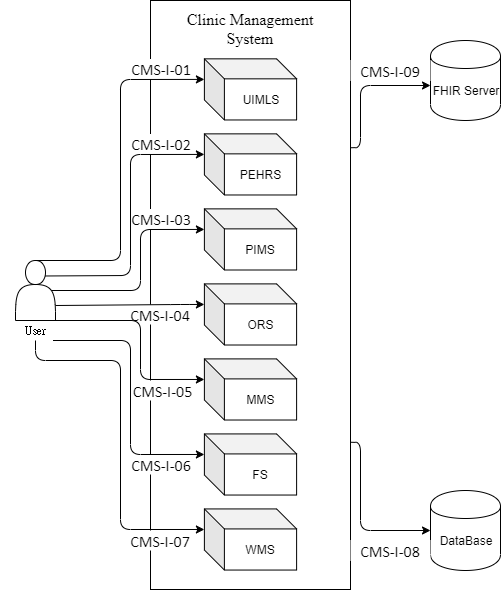

The diagram above was exported from draw.io. Its source (the exported page's mxGraphModel, read from the mxfile embedded in the PNG):
<mxGraphModel dx="1024" dy="534" grid="1" gridSize="10" guides="1" tooltips="1" connect="1" arrows="1" fold="1" page="1" pageScale="1" pageWidth="827" pageHeight="1169" math="0" shadow="0">
  <root>
    <mxCell id="0" />
    <mxCell id="1" parent="0" />
    <mxCell id="OW8wpg0kEdzWwrnh-eAc-38" value="" style="group" parent="1" vertex="1" connectable="0">
      <mxGeometry x="130" y="420" width="70" height="80" as="geometry" />
    </mxCell>
    <mxCell id="OW8wpg0kEdzWwrnh-eAc-36" value="" style="shape=actor;whiteSpace=wrap;html=1;" parent="OW8wpg0kEdzWwrnh-eAc-38" vertex="1">
      <mxGeometry x="15" width="40" height="60" as="geometry" />
    </mxCell>
    <mxCell id="OW8wpg0kEdzWwrnh-eAc-37" value="&lt;p class=&quot;MsoNoSpacing&quot; style=&quot;margin-left: 24.0pt ; text-indent: -24.0pt&quot;&gt;&lt;span style=&quot;font-family: &amp;#34;新細明體&amp;#34; , serif&quot;&gt;User&lt;/span&gt;&lt;/p&gt;" style="text;html=1;strokeColor=none;fillColor=none;align=center;verticalAlign=middle;whiteSpace=wrap;rounded=0;" parent="OW8wpg0kEdzWwrnh-eAc-38" vertex="1">
      <mxGeometry y="60" width="70" height="20" as="geometry" />
    </mxCell>
    <mxCell id="OW8wpg0kEdzWwrnh-eAc-52" value="" style="group" parent="1" vertex="1" connectable="0">
      <mxGeometry x="560" y="650" width="70" height="80" as="geometry" />
    </mxCell>
    <mxCell id="OW8wpg0kEdzWwrnh-eAc-50" value="" style="shape=cylinder;whiteSpace=wrap;html=1;boundedLbl=1;backgroundOutline=1;" parent="OW8wpg0kEdzWwrnh-eAc-52" vertex="1">
      <mxGeometry width="70" height="80" as="geometry" />
    </mxCell>
    <mxCell id="OW8wpg0kEdzWwrnh-eAc-51" value="DataBase" style="text;html=1;strokeColor=none;fillColor=none;align=center;verticalAlign=middle;whiteSpace=wrap;rounded=0;" parent="OW8wpg0kEdzWwrnh-eAc-52" vertex="1">
      <mxGeometry y="40" width="70" height="20" as="geometry" />
    </mxCell>
    <mxCell id="OW8wpg0kEdzWwrnh-eAc-53" value="" style="group" parent="1" vertex="1" connectable="0">
      <mxGeometry x="560" y="200" width="70" height="80" as="geometry" />
    </mxCell>
    <mxCell id="OW8wpg0kEdzWwrnh-eAc-13" value="" style="shape=cylinder;whiteSpace=wrap;html=1;boundedLbl=1;backgroundOutline=1;" parent="OW8wpg0kEdzWwrnh-eAc-53" vertex="1">
      <mxGeometry width="70" height="80" as="geometry" />
    </mxCell>
    <mxCell id="OW8wpg0kEdzWwrnh-eAc-26" value="FHIR Server" style="text;html=1;strokeColor=none;fillColor=none;align=center;verticalAlign=middle;whiteSpace=wrap;rounded=0;" parent="OW8wpg0kEdzWwrnh-eAc-53" vertex="1">
      <mxGeometry y="40" width="70" height="20" as="geometry" />
    </mxCell>
    <mxCell id="OW8wpg0kEdzWwrnh-eAc-55" value="" style="group" parent="1" vertex="1" connectable="0">
      <mxGeometry x="280" y="160" width="200" height="589" as="geometry" />
    </mxCell>
    <mxCell id="OW8wpg0kEdzWwrnh-eAc-5" value="" style="rounded=0;whiteSpace=wrap;html=1;" parent="OW8wpg0kEdzWwrnh-eAc-55" vertex="1">
      <mxGeometry width="200" height="589" as="geometry" />
    </mxCell>
    <mxCell id="OW8wpg0kEdzWwrnh-eAc-6" value="&lt;font face=&quot;times new roman&quot; size=&quot;3&quot;&gt;Clinic Management System&lt;/font&gt;" style="text;html=1;strokeColor=none;fillColor=none;align=center;verticalAlign=middle;whiteSpace=wrap;rounded=0;" parent="OW8wpg0kEdzWwrnh-eAc-55" vertex="1">
      <mxGeometry x="11.11111111111111" y="11.113207547169813" width="177.77777777777777" height="33.339622641509436" as="geometry" />
    </mxCell>
    <mxCell id="OW8wpg0kEdzWwrnh-eAc-41" value="UIMLS" style="shape=cube;whiteSpace=wrap;html=1;boundedLbl=1;backgroundOutline=1;darkOpacity=0.05;darkOpacity2=0.1;" parent="OW8wpg0kEdzWwrnh-eAc-55" vertex="1">
      <mxGeometry x="53.88888888888889" y="58.34433962264151" width="92.22222222222223" height="61.12264150943397" as="geometry" />
    </mxCell>
    <mxCell id="OW8wpg0kEdzWwrnh-eAc-44" value="PEHRS" style="shape=cube;whiteSpace=wrap;html=1;boundedLbl=1;backgroundOutline=1;darkOpacity=0.05;darkOpacity2=0.1;" parent="OW8wpg0kEdzWwrnh-eAc-55" vertex="1">
      <mxGeometry x="53.88888888888889" y="133.35849056603774" width="92.22222222222223" height="61.12264150943397" as="geometry" />
    </mxCell>
    <mxCell id="OW8wpg0kEdzWwrnh-eAc-45" value="PIMS" style="shape=cube;whiteSpace=wrap;html=1;boundedLbl=1;backgroundOutline=1;darkOpacity=0.05;darkOpacity2=0.1;" parent="OW8wpg0kEdzWwrnh-eAc-55" vertex="1">
      <mxGeometry x="53.88888888888889" y="208.37264150943398" width="92.22222222222223" height="61.12264150943397" as="geometry" />
    </mxCell>
    <mxCell id="OW8wpg0kEdzWwrnh-eAc-46" value="ORS" style="shape=cube;whiteSpace=wrap;html=1;boundedLbl=1;backgroundOutline=1;darkOpacity=0.05;darkOpacity2=0.1;" parent="OW8wpg0kEdzWwrnh-eAc-55" vertex="1">
      <mxGeometry x="53.88888888888889" y="283.3867924528302" width="92.22222222222223" height="61.12264150943397" as="geometry" />
    </mxCell>
    <mxCell id="OW8wpg0kEdzWwrnh-eAc-47" value="MMS" style="shape=cube;whiteSpace=wrap;html=1;boundedLbl=1;backgroundOutline=1;darkOpacity=0.05;darkOpacity2=0.1;" parent="OW8wpg0kEdzWwrnh-eAc-55" vertex="1">
      <mxGeometry x="53.88888888888889" y="358.40094339622647" width="92.22222222222223" height="61.12264150943397" as="geometry" />
    </mxCell>
    <mxCell id="OW8wpg0kEdzWwrnh-eAc-48" value="FS" style="shape=cube;whiteSpace=wrap;html=1;boundedLbl=1;backgroundOutline=1;darkOpacity=0.05;darkOpacity2=0.1;" parent="OW8wpg0kEdzWwrnh-eAc-55" vertex="1">
      <mxGeometry x="53.88888888888889" y="433.41509433962267" width="92.22222222222223" height="61.12264150943397" as="geometry" />
    </mxCell>
    <mxCell id="OW8wpg0kEdzWwrnh-eAc-49" value="WMS" style="shape=cube;whiteSpace=wrap;html=1;boundedLbl=1;backgroundOutline=1;darkOpacity=0.05;darkOpacity2=0.1;" parent="OW8wpg0kEdzWwrnh-eAc-55" vertex="1">
      <mxGeometry x="53.88888888888889" y="508.42924528301893" width="92.22222222222223" height="61.12264150943397" as="geometry" />
    </mxCell>
    <mxCell id="OW8wpg0kEdzWwrnh-eAc-63" value="&lt;span lang=&quot;EN-US&quot; style=&quot;font-size: 12.0pt ; font-family: &amp;#34;calibri&amp;#34; , sans-serif&quot;&gt;CMS-I-01&lt;br&gt;&lt;/span&gt;" style="text;html=1;strokeColor=none;fillColor=#ffffff;align=center;verticalAlign=middle;whiteSpace=wrap;rounded=0;" parent="OW8wpg0kEdzWwrnh-eAc-55" vertex="1">
      <mxGeometry x="-29" y="58.5" width="80" height="20" as="geometry" />
    </mxCell>
    <mxCell id="OW8wpg0kEdzWwrnh-eAc-75" value="&lt;span lang=&quot;EN-US&quot; style=&quot;font-size: 12.0pt ; font-family: &amp;#34;calibri&amp;#34; , sans-serif&quot;&gt;CMS-I-02&lt;br&gt;&lt;/span&gt;" style="text;html=1;strokeColor=none;fillColor=#ffffff;align=center;verticalAlign=middle;whiteSpace=wrap;rounded=0;" parent="OW8wpg0kEdzWwrnh-eAc-55" vertex="1">
      <mxGeometry x="-29.5" y="133.5" width="80" height="20" as="geometry" />
    </mxCell>
    <mxCell id="OW8wpg0kEdzWwrnh-eAc-76" value="&lt;span lang=&quot;EN-US&quot; style=&quot;font-size: 12.0pt ; font-family: &amp;#34;calibri&amp;#34; , sans-serif&quot;&gt;CMS-I-03&lt;br&gt;&lt;/span&gt;" style="text;html=1;strokeColor=none;fillColor=#ffffff;align=center;verticalAlign=middle;whiteSpace=wrap;rounded=0;" parent="OW8wpg0kEdzWwrnh-eAc-55" vertex="1">
      <mxGeometry x="-29" y="208.5" width="80" height="20" as="geometry" />
    </mxCell>
    <mxCell id="OW8wpg0kEdzWwrnh-eAc-78" value="&lt;span lang=&quot;EN-US&quot; style=&quot;font-size: 12.0pt ; font-family: &amp;#34;calibri&amp;#34; , sans-serif&quot;&gt;CMS-I-05&lt;br&gt;&lt;/span&gt;" style="text;html=1;strokeColor=none;fillColor=#ffffff;align=center;verticalAlign=middle;whiteSpace=wrap;rounded=0;" parent="OW8wpg0kEdzWwrnh-eAc-55" vertex="1">
      <mxGeometry x="-24.5" y="380" width="71" height="20" as="geometry" />
    </mxCell>
    <mxCell id="OW8wpg0kEdzWwrnh-eAc-79" value="&lt;span lang=&quot;EN-US&quot; style=&quot;font-size: 12.0pt ; font-family: &amp;#34;calibri&amp;#34; , sans-serif&quot;&gt;CMS-I-06&lt;br&gt;&lt;/span&gt;" style="text;html=1;strokeColor=none;fillColor=#ffffff;align=center;verticalAlign=middle;whiteSpace=wrap;rounded=0;" parent="OW8wpg0kEdzWwrnh-eAc-55" vertex="1">
      <mxGeometry x="-24.5" y="454" width="70" height="20" as="geometry" />
    </mxCell>
    <mxCell id="OW8wpg0kEdzWwrnh-eAc-80" value="&lt;span lang=&quot;EN-US&quot; style=&quot;font-size: 12.0pt ; font-family: &amp;#34;calibri&amp;#34; , sans-serif&quot;&gt;CMS-I-07&lt;br&gt;&lt;/span&gt;" style="text;html=1;strokeColor=none;fillColor=#ffffff;align=center;verticalAlign=middle;whiteSpace=wrap;rounded=0;" parent="OW8wpg0kEdzWwrnh-eAc-55" vertex="1">
      <mxGeometry x="-30" y="530" width="80" height="20" as="geometry" />
    </mxCell>
    <mxCell id="OW8wpg0kEdzWwrnh-eAc-77" value="&lt;span lang=&quot;EN-US&quot; style=&quot;font-size: 12.0pt ; font-family: &amp;#34;calibri&amp;#34; , sans-serif&quot;&gt;CMS-I-04&lt;br&gt;&lt;/span&gt;" style="text;html=1;strokeColor=none;fillColor=#ffffff;align=center;verticalAlign=middle;whiteSpace=wrap;rounded=0;gradientColor=none;" parent="OW8wpg0kEdzWwrnh-eAc-55" vertex="1">
      <mxGeometry x="-25" y="304" width="70" height="20" as="geometry" />
    </mxCell>
    <mxCell id="OW8wpg0kEdzWwrnh-eAc-56" value="" style="endArrow=classic;html=1;exitX=0.5;exitY=0;exitDx=0;exitDy=0;entryX=0;entryY=0;entryDx=0;entryDy=20.561320754716984;entryPerimeter=0;" parent="1" source="OW8wpg0kEdzWwrnh-eAc-36" target="OW8wpg0kEdzWwrnh-eAc-41" edge="1">
      <mxGeometry width="50" height="50" relative="1" as="geometry">
        <mxPoint x="110" y="340" as="sourcePoint" />
        <mxPoint x="160" y="290" as="targetPoint" />
        <Array as="points">
          <mxPoint x="250" y="420" />
          <mxPoint x="250" y="239" />
        </Array>
      </mxGeometry>
    </mxCell>
    <mxCell id="OW8wpg0kEdzWwrnh-eAc-57" value="" style="endArrow=classic;html=1;exitX=0.75;exitY=0.258;exitDx=0;exitDy=0;entryX=0;entryY=0;entryDx=0;entryDy=20.561320754716984;entryPerimeter=0;exitPerimeter=0;" parent="1" source="OW8wpg0kEdzWwrnh-eAc-36" target="OW8wpg0kEdzWwrnh-eAc-44" edge="1">
      <mxGeometry width="50" height="50" relative="1" as="geometry">
        <mxPoint x="175" y="424.5" as="sourcePoint" />
        <mxPoint x="343.8888888888889" y="248.90566037735857" as="targetPoint" />
        <Array as="points">
          <mxPoint x="260" y="435" />
          <mxPoint x="260" y="314" />
        </Array>
      </mxGeometry>
    </mxCell>
    <mxCell id="OW8wpg0kEdzWwrnh-eAc-58" value="" style="endArrow=classic;html=1;exitX=0.9;exitY=0.5;exitDx=0;exitDy=0;entryX=0;entryY=0;entryDx=0;entryDy=20.561320754716984;entryPerimeter=0;exitPerimeter=0;" parent="1" source="OW8wpg0kEdzWwrnh-eAc-36" target="OW8wpg0kEdzWwrnh-eAc-45" edge="1">
      <mxGeometry width="50" height="50" relative="1" as="geometry">
        <mxPoint x="185" y="439.9799999999999" as="sourcePoint" />
        <mxPoint x="343.8888888888889" y="323.9198113207548" as="targetPoint" />
        <Array as="points">
          <mxPoint x="270" y="450" />
          <mxPoint x="270" y="389" />
        </Array>
      </mxGeometry>
    </mxCell>
    <mxCell id="OW8wpg0kEdzWwrnh-eAc-60" value="" style="endArrow=classic;html=1;exitX=0.75;exitY=0;exitDx=0;exitDy=0;entryX=0;entryY=0;entryDx=0;entryDy=20.561320754716984;entryPerimeter=0;" parent="1" source="OW8wpg0kEdzWwrnh-eAc-37" target="OW8wpg0kEdzWwrnh-eAc-47" edge="1">
      <mxGeometry width="50" height="50" relative="1" as="geometry">
        <mxPoint x="203.5" y="515.5" as="sourcePoint" />
        <mxPoint x="356.3888888888889" y="459.93396226415086" as="targetPoint" />
        <Array as="points">
          <mxPoint x="270" y="480" />
          <mxPoint x="270" y="539" />
        </Array>
      </mxGeometry>
    </mxCell>
    <mxCell id="OW8wpg0kEdzWwrnh-eAc-61" value="" style="endArrow=classic;html=1;exitX=0.75;exitY=1;exitDx=0;exitDy=0;entryX=0;entryY=0;entryDx=0;entryDy=20.561320754716984;entryPerimeter=0;" parent="1" source="OW8wpg0kEdzWwrnh-eAc-37" target="OW8wpg0kEdzWwrnh-eAc-48" edge="1">
      <mxGeometry width="50" height="50" relative="1" as="geometry">
        <mxPoint x="211" y="474.5" as="sourcePoint" />
        <mxPoint x="363.8888888888889" y="418.93396226415086" as="targetPoint" />
        <Array as="points">
          <mxPoint x="260" y="500" />
          <mxPoint x="260" y="614" />
        </Array>
      </mxGeometry>
    </mxCell>
    <mxCell id="OW8wpg0kEdzWwrnh-eAc-62" value="" style="endArrow=classic;html=1;exitX=0.5;exitY=1;exitDx=0;exitDy=0;entryX=0;entryY=0;entryDx=0;entryDy=20.561320754716984;entryPerimeter=0;" parent="1" source="OW8wpg0kEdzWwrnh-eAc-37" target="OW8wpg0kEdzWwrnh-eAc-49" edge="1">
      <mxGeometry width="50" height="50" relative="1" as="geometry">
        <mxPoint x="192.5" y="504.5" as="sourcePoint" />
        <mxPoint x="343.8888888888889" y="623.9764150943396" as="targetPoint" />
        <Array as="points">
          <mxPoint x="165" y="520" />
          <mxPoint x="250" y="520" />
          <mxPoint x="250" y="689" />
        </Array>
      </mxGeometry>
    </mxCell>
    <mxCell id="OW8wpg0kEdzWwrnh-eAc-59" value="" style="endArrow=classic;html=1;exitX=1;exitY=0.75;exitDx=0;exitDy=0;entryX=0;entryY=0;entryDx=0;entryDy=20.561320754716984;entryPerimeter=0;" parent="1" source="OW8wpg0kEdzWwrnh-eAc-36" target="OW8wpg0kEdzWwrnh-eAc-46" edge="1">
      <mxGeometry width="50" height="50" relative="1" as="geometry">
        <mxPoint x="191" y="454.5" as="sourcePoint" />
        <mxPoint x="343.8888888888889" y="398.93396226415086" as="targetPoint" />
        <Array as="points">
          <mxPoint x="310" y="464" />
        </Array>
      </mxGeometry>
    </mxCell>
    <mxCell id="OW8wpg0kEdzWwrnh-eAc-84" value="&lt;span lang=&quot;EN-US&quot; style=&quot;font-size: 12.0pt ; font-family: &amp;#34;calibri&amp;#34; , sans-serif&quot;&gt;CMS-I-09&lt;br&gt;&lt;/span&gt;" style="text;html=1;strokeColor=none;fillColor=#ffffff;align=center;verticalAlign=middle;whiteSpace=wrap;rounded=0;" parent="1" vertex="1">
      <mxGeometry x="480" y="220" width="80" height="20" as="geometry" />
    </mxCell>
    <mxCell id="OW8wpg0kEdzWwrnh-eAc-85" value="&lt;span lang=&quot;EN-US&quot; style=&quot;font-size: 12.0pt ; font-family: &amp;#34;calibri&amp;#34; , sans-serif&quot;&gt;CMS-I-08&lt;br&gt;&lt;/span&gt;" style="text;html=1;strokeColor=none;fillColor=#ffffff;align=center;verticalAlign=middle;whiteSpace=wrap;rounded=0;" parent="1" vertex="1">
      <mxGeometry x="480" y="700" width="80" height="20" as="geometry" />
    </mxCell>
    <mxCell id="OW8wpg0kEdzWwrnh-eAc-82" value="" style="endArrow=classic;startArrow=none;html=1;entryX=0;entryY=0.25;entryDx=0;entryDy=0;exitX=1;exitY=0.25;exitDx=0;exitDy=0;startFill=0;" parent="1" source="OW8wpg0kEdzWwrnh-eAc-5" target="OW8wpg0kEdzWwrnh-eAc-26" edge="1">
      <mxGeometry width="50" height="50" relative="1" as="geometry">
        <mxPoint x="550" y="450" as="sourcePoint" />
        <mxPoint x="600" y="400" as="targetPoint" />
        <Array as="points">
          <mxPoint x="490" y="307" />
          <mxPoint x="490" y="245" />
        </Array>
      </mxGeometry>
    </mxCell>
    <mxCell id="OW8wpg0kEdzWwrnh-eAc-83" value="" style="endArrow=classic;startArrow=none;html=1;entryX=0;entryY=0.5;entryDx=0;entryDy=0;exitX=1;exitY=0.75;exitDx=0;exitDy=0;startFill=0;" parent="1" source="OW8wpg0kEdzWwrnh-eAc-5" target="OW8wpg0kEdzWwrnh-eAc-50" edge="1">
      <mxGeometry width="50" height="50" relative="1" as="geometry">
        <mxPoint x="490" y="850" as="sourcePoint" />
        <mxPoint x="540" y="800" as="targetPoint" />
        <Array as="points">
          <mxPoint x="490" y="602" />
          <mxPoint x="490" y="690" />
        </Array>
      </mxGeometry>
    </mxCell>
  </root>
</mxGraphModel>